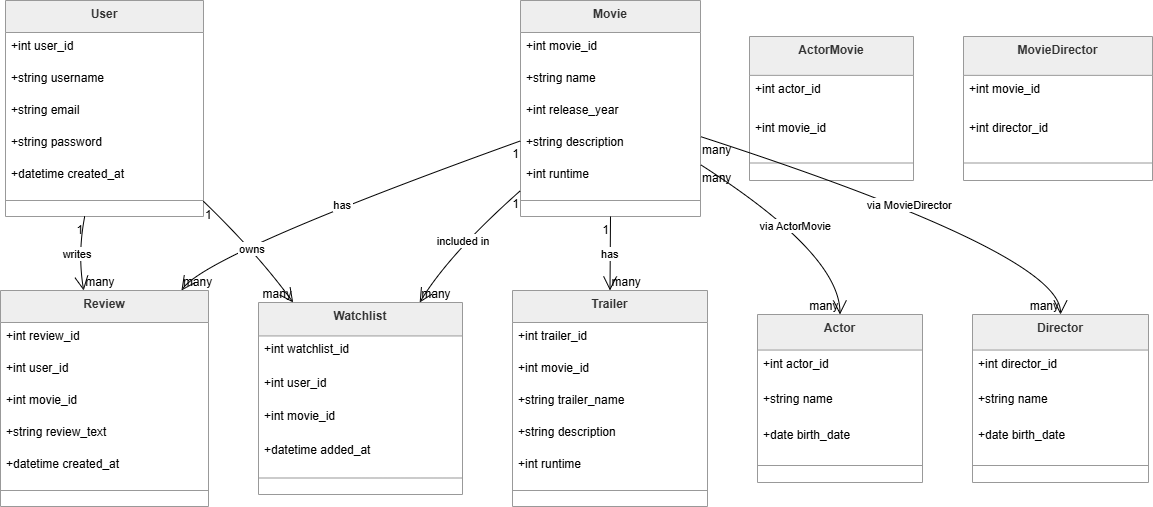

The diagram above was exported from draw.io. Its source (the exported page's mxGraphModel, read from the mxfile embedded in the PNG):
<mxGraphModel dx="1191" dy="706" grid="1" gridSize="10" guides="1" tooltips="1" connect="1" arrows="1" fold="1" page="1" pageScale="1" pageWidth="850" pageHeight="1100" math="0" shadow="0">
  <root>
    <mxCell id="0" />
    <mxCell id="1" parent="0" />
    <mxCell id="2" parent="1" style="swimlane;fontStyle=1;align=center;verticalAlign=top;childLayout=stackLayout;horizontal=1;startSize=32;horizontalStack=0;resizeParent=1;resizeParentMax=0;resizeLast=0;collapsible=0;marginBottom=0;fillColor=light-dark(#eeeeee,#1f2020);strokeColor=light-dark(#999999,#cccccc);fontColor=light-dark(#333333,#cccccc);" value="User" vertex="1">
      <mxGeometry height="216" width="198" x="13" y="8" as="geometry" />
    </mxCell>
    <mxCell id="3" parent="2" style="text;strokeColor=none;fillColor=none;align=left;verticalAlign=top;spacingLeft=4;spacingRight=4;overflow=hidden;rotatable=0;points=[[0,0.5],[1,0.5]];portConstraint=eastwest;" value="+int user_id" vertex="1">
      <mxGeometry height="32" width="198" y="32" as="geometry" />
    </mxCell>
    <mxCell id="4" parent="2" style="text;strokeColor=none;fillColor=none;align=left;verticalAlign=top;spacingLeft=4;spacingRight=4;overflow=hidden;rotatable=0;points=[[0,0.5],[1,0.5]];portConstraint=eastwest;" value="+string username" vertex="1">
      <mxGeometry height="32" width="198" y="64" as="geometry" />
    </mxCell>
    <mxCell id="5" parent="2" style="text;strokeColor=none;fillColor=none;align=left;verticalAlign=top;spacingLeft=4;spacingRight=4;overflow=hidden;rotatable=0;points=[[0,0.5],[1,0.5]];portConstraint=eastwest;" value="+string email" vertex="1">
      <mxGeometry height="32" width="198" y="96" as="geometry" />
    </mxCell>
    <mxCell id="6" parent="2" style="text;strokeColor=none;fillColor=none;align=left;verticalAlign=top;spacingLeft=4;spacingRight=4;overflow=hidden;rotatable=0;points=[[0,0.5],[1,0.5]];portConstraint=eastwest;" value="+string password" vertex="1">
      <mxGeometry height="32" width="198" y="128" as="geometry" />
    </mxCell>
    <mxCell id="7" parent="2" style="text;strokeColor=none;fillColor=none;align=left;verticalAlign=top;spacingLeft=4;spacingRight=4;overflow=hidden;rotatable=0;points=[[0,0.5],[1,0.5]];portConstraint=eastwest;" value="+datetime created_at" vertex="1">
      <mxGeometry height="32" width="198" y="160" as="geometry" />
    </mxCell>
    <mxCell id="8" parent="2" style="line;strokeWidth=1;fillColor=none;align=left;verticalAlign=middle;spacingTop=-1;spacingLeft=3;spacingRight=3;rotatable=0;labelPosition=right;points=[];portConstraint=eastwest;strokeColor=inherit;" vertex="1">
      <mxGeometry height="16" width="198" y="192" as="geometry" />
    </mxCell>
    <mxCell id="9" parent="1" style="swimlane;fontStyle=1;align=center;verticalAlign=top;childLayout=stackLayout;horizontal=1;startSize=32;horizontalStack=0;resizeParent=1;resizeParentMax=0;resizeLast=0;collapsible=0;marginBottom=0;fillColor=light-dark(#eeeeee,#1f2020);strokeColor=light-dark(#999999,#cccccc);fontColor=light-dark(#333333,#cccccc);" value="Review" vertex="1">
      <mxGeometry height="216" width="208" x="8" y="298" as="geometry" />
    </mxCell>
    <mxCell id="10" parent="9" style="text;strokeColor=none;fillColor=none;align=left;verticalAlign=top;spacingLeft=4;spacingRight=4;overflow=hidden;rotatable=0;points=[[0,0.5],[1,0.5]];portConstraint=eastwest;" value="+int review_id" vertex="1">
      <mxGeometry height="32" width="208" y="32" as="geometry" />
    </mxCell>
    <mxCell id="11" parent="9" style="text;strokeColor=none;fillColor=none;align=left;verticalAlign=top;spacingLeft=4;spacingRight=4;overflow=hidden;rotatable=0;points=[[0,0.5],[1,0.5]];portConstraint=eastwest;" value="+int user_id" vertex="1">
      <mxGeometry height="32" width="208" y="64" as="geometry" />
    </mxCell>
    <mxCell id="12" parent="9" style="text;strokeColor=none;fillColor=none;align=left;verticalAlign=top;spacingLeft=4;spacingRight=4;overflow=hidden;rotatable=0;points=[[0,0.5],[1,0.5]];portConstraint=eastwest;" value="+int movie_id" vertex="1">
      <mxGeometry height="32" width="208" y="96" as="geometry" />
    </mxCell>
    <mxCell id="13" parent="9" style="text;strokeColor=none;fillColor=none;align=left;verticalAlign=top;spacingLeft=4;spacingRight=4;overflow=hidden;rotatable=0;points=[[0,0.5],[1,0.5]];portConstraint=eastwest;" value="+string review_text" vertex="1">
      <mxGeometry height="32" width="208" y="128" as="geometry" />
    </mxCell>
    <mxCell id="14" parent="9" style="text;strokeColor=none;fillColor=none;align=left;verticalAlign=top;spacingLeft=4;spacingRight=4;overflow=hidden;rotatable=0;points=[[0,0.5],[1,0.5]];portConstraint=eastwest;" value="+datetime created_at" vertex="1">
      <mxGeometry height="32" width="208" y="160" as="geometry" />
    </mxCell>
    <mxCell id="15" parent="9" style="line;strokeWidth=1;fillColor=none;align=left;verticalAlign=middle;spacingTop=-1;spacingLeft=3;spacingRight=3;rotatable=0;labelPosition=right;points=[];portConstraint=eastwest;strokeColor=inherit;" vertex="1">
      <mxGeometry height="16" width="208" y="192" as="geometry" />
    </mxCell>
    <mxCell id="16" parent="1" style="swimlane;fontStyle=1;align=center;verticalAlign=top;childLayout=stackLayout;horizontal=1;startSize=33.45454545454545;horizontalStack=0;resizeParent=1;resizeParentMax=0;resizeLast=0;collapsible=0;marginBottom=0;fillColor=light-dark(#eeeeee,#1f2020);strokeColor=light-dark(#999999,#cccccc);fontColor=light-dark(#333333,#cccccc);" value="Watchlist" vertex="1">
      <mxGeometry height="192" width="204" x="266" y="310" as="geometry" />
    </mxCell>
    <mxCell id="17" parent="16" style="text;strokeColor=none;fillColor=none;align=left;verticalAlign=top;spacingLeft=4;spacingRight=4;overflow=hidden;rotatable=0;points=[[0,0.5],[1,0.5]];portConstraint=eastwest;" value="+int watchlist_id" vertex="1">
      <mxGeometry height="33" width="204" y="33" as="geometry" />
    </mxCell>
    <mxCell id="18" parent="16" style="text;strokeColor=none;fillColor=none;align=left;verticalAlign=top;spacingLeft=4;spacingRight=4;overflow=hidden;rotatable=0;points=[[0,0.5],[1,0.5]];portConstraint=eastwest;" value="+int user_id" vertex="1">
      <mxGeometry height="33" width="204" y="67" as="geometry" />
    </mxCell>
    <mxCell id="19" parent="16" style="text;strokeColor=none;fillColor=none;align=left;verticalAlign=top;spacingLeft=4;spacingRight=4;overflow=hidden;rotatable=0;points=[[0,0.5],[1,0.5]];portConstraint=eastwest;" value="+int movie_id" vertex="1">
      <mxGeometry height="33" width="204" y="100" as="geometry" />
    </mxCell>
    <mxCell id="20" parent="16" style="text;strokeColor=none;fillColor=none;align=left;verticalAlign=top;spacingLeft=4;spacingRight=4;overflow=hidden;rotatable=0;points=[[0,0.5],[1,0.5]];portConstraint=eastwest;" value="+datetime added_at" vertex="1">
      <mxGeometry height="33" width="204" y="134" as="geometry" />
    </mxCell>
    <mxCell id="21" parent="16" style="line;strokeWidth=1;fillColor=none;align=left;verticalAlign=middle;spacingTop=-1;spacingLeft=3;spacingRight=3;rotatable=0;labelPosition=right;points=[];portConstraint=eastwest;strokeColor=inherit;" vertex="1">
      <mxGeometry height="17" width="204" y="167" as="geometry" />
    </mxCell>
    <mxCell id="22" parent="1" style="swimlane;fontStyle=1;align=center;verticalAlign=top;childLayout=stackLayout;horizontal=1;startSize=32;horizontalStack=0;resizeParent=1;resizeParentMax=0;resizeLast=0;collapsible=0;marginBottom=0;fillColor=light-dark(#eeeeee,#1f2020);strokeColor=light-dark(#999999,#cccccc);fontColor=light-dark(#333333,#cccccc);" value="Movie" vertex="1">
      <mxGeometry height="216" width="180" x="528" y="8" as="geometry" />
    </mxCell>
    <mxCell id="23" parent="22" style="text;strokeColor=none;fillColor=none;align=left;verticalAlign=top;spacingLeft=4;spacingRight=4;overflow=hidden;rotatable=0;points=[[0,0.5],[1,0.5]];portConstraint=eastwest;" value="+int movie_id" vertex="1">
      <mxGeometry height="32" width="180" y="32" as="geometry" />
    </mxCell>
    <mxCell id="24" parent="22" style="text;strokeColor=none;fillColor=none;align=left;verticalAlign=top;spacingLeft=4;spacingRight=4;overflow=hidden;rotatable=0;points=[[0,0.5],[1,0.5]];portConstraint=eastwest;" value="+string name" vertex="1">
      <mxGeometry height="32" width="180" y="64" as="geometry" />
    </mxCell>
    <mxCell id="25" parent="22" style="text;strokeColor=none;fillColor=none;align=left;verticalAlign=top;spacingLeft=4;spacingRight=4;overflow=hidden;rotatable=0;points=[[0,0.5],[1,0.5]];portConstraint=eastwest;" value="+int release_year" vertex="1">
      <mxGeometry height="32" width="180" y="96" as="geometry" />
    </mxCell>
    <mxCell id="26" parent="22" style="text;strokeColor=none;fillColor=none;align=left;verticalAlign=top;spacingLeft=4;spacingRight=4;overflow=hidden;rotatable=0;points=[[0,0.5],[1,0.5]];portConstraint=eastwest;" value="+string description" vertex="1">
      <mxGeometry height="32" width="180" y="128" as="geometry" />
    </mxCell>
    <mxCell id="27" parent="22" style="text;strokeColor=none;fillColor=none;align=left;verticalAlign=top;spacingLeft=4;spacingRight=4;overflow=hidden;rotatable=0;points=[[0,0.5],[1,0.5]];portConstraint=eastwest;" value="+int runtime" vertex="1">
      <mxGeometry height="32" width="180" y="160" as="geometry" />
    </mxCell>
    <mxCell id="28" parent="22" style="line;strokeWidth=1;fillColor=none;align=left;verticalAlign=middle;spacingTop=-1;spacingLeft=3;spacingRight=3;rotatable=0;labelPosition=right;points=[];portConstraint=eastwest;strokeColor=inherit;" vertex="1">
      <mxGeometry height="16" width="180" y="192" as="geometry" />
    </mxCell>
    <mxCell id="29" parent="1" style="swimlane;fontStyle=1;align=center;verticalAlign=top;childLayout=stackLayout;horizontal=1;startSize=32;horizontalStack=0;resizeParent=1;resizeParentMax=0;resizeLast=0;collapsible=0;marginBottom=0;fillColor=light-dark(#eeeeee,#1f2020);strokeColor=light-dark(#999999,#cccccc);fontColor=light-dark(#333333,#cccccc);" value="Trailer" vertex="1">
      <mxGeometry height="216" width="195" x="520" y="298" as="geometry" />
    </mxCell>
    <mxCell id="30" parent="29" style="text;strokeColor=none;fillColor=none;align=left;verticalAlign=top;spacingLeft=4;spacingRight=4;overflow=hidden;rotatable=0;points=[[0,0.5],[1,0.5]];portConstraint=eastwest;" value="+int trailer_id" vertex="1">
      <mxGeometry height="32" width="195" y="32" as="geometry" />
    </mxCell>
    <mxCell id="31" parent="29" style="text;strokeColor=none;fillColor=none;align=left;verticalAlign=top;spacingLeft=4;spacingRight=4;overflow=hidden;rotatable=0;points=[[0,0.5],[1,0.5]];portConstraint=eastwest;" value="+int movie_id" vertex="1">
      <mxGeometry height="32" width="195" y="64" as="geometry" />
    </mxCell>
    <mxCell id="32" parent="29" style="text;strokeColor=none;fillColor=none;align=left;verticalAlign=top;spacingLeft=4;spacingRight=4;overflow=hidden;rotatable=0;points=[[0,0.5],[1,0.5]];portConstraint=eastwest;" value="+string trailer_name" vertex="1">
      <mxGeometry height="32" width="195" y="96" as="geometry" />
    </mxCell>
    <mxCell id="33" parent="29" style="text;strokeColor=none;fillColor=none;align=left;verticalAlign=top;spacingLeft=4;spacingRight=4;overflow=hidden;rotatable=0;points=[[0,0.5],[1,0.5]];portConstraint=eastwest;" value="+string description" vertex="1">
      <mxGeometry height="32" width="195" y="128" as="geometry" />
    </mxCell>
    <mxCell id="34" parent="29" style="text;strokeColor=none;fillColor=none;align=left;verticalAlign=top;spacingLeft=4;spacingRight=4;overflow=hidden;rotatable=0;points=[[0,0.5],[1,0.5]];portConstraint=eastwest;" value="+int runtime" vertex="1">
      <mxGeometry height="32" width="195" y="160" as="geometry" />
    </mxCell>
    <mxCell id="35" parent="29" style="line;strokeWidth=1;fillColor=none;align=left;verticalAlign=middle;spacingTop=-1;spacingLeft=3;spacingRight=3;rotatable=0;labelPosition=right;points=[];portConstraint=eastwest;strokeColor=inherit;" vertex="1">
      <mxGeometry height="16" width="195" y="192" as="geometry" />
    </mxCell>
    <mxCell id="36" parent="1" style="swimlane;fontStyle=1;align=center;verticalAlign=top;childLayout=stackLayout;horizontal=1;startSize=35.55555555555556;horizontalStack=0;resizeParent=1;resizeParentMax=0;resizeLast=0;collapsible=0;marginBottom=0;fillColor=light-dark(#eeeeee,#1f2020);strokeColor=light-dark(#999999,#cccccc);fontColor=light-dark(#333333,#cccccc);" value="Actor" vertex="1">
      <mxGeometry height="168" width="165" x="765" y="322" as="geometry" />
    </mxCell>
    <mxCell id="37" parent="36" style="text;strokeColor=none;fillColor=none;align=left;verticalAlign=top;spacingLeft=4;spacingRight=4;overflow=hidden;rotatable=0;points=[[0,0.5],[1,0.5]];portConstraint=eastwest;" value="+int actor_id" vertex="1">
      <mxGeometry height="36" width="165" y="36" as="geometry" />
    </mxCell>
    <mxCell id="38" parent="36" style="text;strokeColor=none;fillColor=none;align=left;verticalAlign=top;spacingLeft=4;spacingRight=4;overflow=hidden;rotatable=0;points=[[0,0.5],[1,0.5]];portConstraint=eastwest;" value="+string name" vertex="1">
      <mxGeometry height="36" width="165" y="71" as="geometry" />
    </mxCell>
    <mxCell id="39" parent="36" style="text;strokeColor=none;fillColor=none;align=left;verticalAlign=top;spacingLeft=4;spacingRight=4;overflow=hidden;rotatable=0;points=[[0,0.5],[1,0.5]];portConstraint=eastwest;" value="+date birth_date" vertex="1">
      <mxGeometry height="36" width="165" y="107" as="geometry" />
    </mxCell>
    <mxCell id="40" parent="36" style="line;strokeWidth=1;fillColor=none;align=left;verticalAlign=middle;spacingTop=-1;spacingLeft=3;spacingRight=3;rotatable=0;labelPosition=right;points=[];portConstraint=eastwest;strokeColor=inherit;" vertex="1">
      <mxGeometry height="18" width="165" y="142" as="geometry" />
    </mxCell>
    <mxCell id="41" parent="1" style="swimlane;fontStyle=1;align=center;verticalAlign=top;childLayout=stackLayout;horizontal=1;startSize=35.55555555555556;horizontalStack=0;resizeParent=1;resizeParentMax=0;resizeLast=0;collapsible=0;marginBottom=0;fillColor=light-dark(#eeeeee,#1f2020);strokeColor=light-dark(#999999,#cccccc);fontColor=light-dark(#333333,#cccccc);" value="Director" vertex="1">
      <mxGeometry height="168" width="176" x="980" y="322" as="geometry" />
    </mxCell>
    <mxCell id="42" parent="41" style="text;strokeColor=none;fillColor=none;align=left;verticalAlign=top;spacingLeft=4;spacingRight=4;overflow=hidden;rotatable=0;points=[[0,0.5],[1,0.5]];portConstraint=eastwest;" value="+int director_id" vertex="1">
      <mxGeometry height="36" width="176" y="36" as="geometry" />
    </mxCell>
    <mxCell id="43" parent="41" style="text;strokeColor=none;fillColor=none;align=left;verticalAlign=top;spacingLeft=4;spacingRight=4;overflow=hidden;rotatable=0;points=[[0,0.5],[1,0.5]];portConstraint=eastwest;" value="+string name" vertex="1">
      <mxGeometry height="36" width="176" y="71" as="geometry" />
    </mxCell>
    <mxCell id="44" parent="41" style="text;strokeColor=none;fillColor=none;align=left;verticalAlign=top;spacingLeft=4;spacingRight=4;overflow=hidden;rotatable=0;points=[[0,0.5],[1,0.5]];portConstraint=eastwest;" value="+date birth_date" vertex="1">
      <mxGeometry height="36" width="176" y="107" as="geometry" />
    </mxCell>
    <mxCell id="45" parent="41" style="line;strokeWidth=1;fillColor=none;align=left;verticalAlign=middle;spacingTop=-1;spacingLeft=3;spacingRight=3;rotatable=0;labelPosition=right;points=[];portConstraint=eastwest;strokeColor=inherit;" vertex="1">
      <mxGeometry height="18" width="176" y="142" as="geometry" />
    </mxCell>
    <mxCell id="46" parent="1" style="swimlane;fontStyle=1;align=center;verticalAlign=top;childLayout=stackLayout;horizontal=1;startSize=38.857142857142854;horizontalStack=0;resizeParent=1;resizeParentMax=0;resizeLast=0;collapsible=0;marginBottom=0;fillColor=light-dark(#eeeeee,#1f2020);strokeColor=light-dark(#999999,#cccccc);fontColor=light-dark(#333333,#cccccc);" value="ActorMovie" vertex="1">
      <mxGeometry height="144" width="164" x="757" y="44" as="geometry" />
    </mxCell>
    <mxCell id="47" parent="46" style="text;strokeColor=none;fillColor=none;align=left;verticalAlign=top;spacingLeft=4;spacingRight=4;overflow=hidden;rotatable=0;points=[[0,0.5],[1,0.5]];portConstraint=eastwest;" value="+int actor_id" vertex="1">
      <mxGeometry height="39" width="164" y="39" as="geometry" />
    </mxCell>
    <mxCell id="48" parent="46" style="text;strokeColor=none;fillColor=none;align=left;verticalAlign=top;spacingLeft=4;spacingRight=4;overflow=hidden;rotatable=0;points=[[0,0.5],[1,0.5]];portConstraint=eastwest;" value="+int movie_id" vertex="1">
      <mxGeometry height="39" width="164" y="78" as="geometry" />
    </mxCell>
    <mxCell id="49" parent="46" style="line;strokeWidth=1;fillColor=none;align=left;verticalAlign=middle;spacingTop=-1;spacingLeft=3;spacingRight=3;rotatable=0;labelPosition=right;points=[];portConstraint=eastwest;strokeColor=inherit;" vertex="1">
      <mxGeometry height="19" width="164" y="117" as="geometry" />
    </mxCell>
    <mxCell id="50" parent="1" style="swimlane;fontStyle=1;align=center;verticalAlign=top;childLayout=stackLayout;horizontal=1;startSize=38.857142857142854;horizontalStack=0;resizeParent=1;resizeParentMax=0;resizeLast=0;collapsible=0;marginBottom=0;fillColor=light-dark(#eeeeee,#1f2020);strokeColor=light-dark(#999999,#cccccc);fontColor=light-dark(#333333,#cccccc);" value="MovieDirector" vertex="1">
      <mxGeometry height="144" width="189" x="971" y="44" as="geometry" />
    </mxCell>
    <mxCell id="51" parent="50" style="text;strokeColor=none;fillColor=none;align=left;verticalAlign=top;spacingLeft=4;spacingRight=4;overflow=hidden;rotatable=0;points=[[0,0.5],[1,0.5]];portConstraint=eastwest;" value="+int movie_id" vertex="1">
      <mxGeometry height="39" width="189" y="39" as="geometry" />
    </mxCell>
    <mxCell id="52" parent="50" style="text;strokeColor=none;fillColor=none;align=left;verticalAlign=top;spacingLeft=4;spacingRight=4;overflow=hidden;rotatable=0;points=[[0,0.5],[1,0.5]];portConstraint=eastwest;" value="+int director_id" vertex="1">
      <mxGeometry height="39" width="189" y="78" as="geometry" />
    </mxCell>
    <mxCell id="53" parent="50" style="line;strokeWidth=1;fillColor=none;align=left;verticalAlign=middle;spacingTop=-1;spacingLeft=3;spacingRight=3;rotatable=0;labelPosition=right;points=[];portConstraint=eastwest;strokeColor=inherit;" vertex="1">
      <mxGeometry height="19" width="189" y="117" as="geometry" />
    </mxCell>
    <mxCell id="54" edge="1" parent="1" source="2" style="curved=1;startArrow=none;endArrow=open;endSize=12;exitX=0.4;exitY=1;entryX=0.4;entryY=0;" target="9" value="writes">
      <mxGeometry relative="1" as="geometry">
        <Array as="points">
          <mxPoint x="85" y="261" />
        </Array>
      </mxGeometry>
    </mxCell>
    <mxCell id="55" parent="54" style="edgeLabel;resizable=0;labelBackgroundColor=none;fontSize=12;align=right;verticalAlign=top;" value="1" vertex="1">
      <mxGeometry relative="1" x="-1" as="geometry" />
    </mxCell>
    <mxCell id="56" parent="54" style="edgeLabel;resizable=0;labelBackgroundColor=none;fontSize=12;align=left;verticalAlign=bottom;" value="many" vertex="1">
      <mxGeometry relative="1" x="1" as="geometry" />
    </mxCell>
    <mxCell id="57" edge="1" parent="1" source="22" style="curved=1;startArrow=none;endArrow=open;endSize=12;exitX=0;exitY=0.65;entryX=0.87;entryY=0;" target="9" value="has">
      <mxGeometry relative="1" as="geometry">
        <Array as="points">
          <mxPoint x="215" y="261" />
        </Array>
      </mxGeometry>
    </mxCell>
    <mxCell id="58" parent="57" style="edgeLabel;resizable=0;labelBackgroundColor=none;fontSize=12;align=right;verticalAlign=top;" value="1" vertex="1">
      <mxGeometry relative="1" x="-1" as="geometry" />
    </mxCell>
    <mxCell id="59" parent="57" style="edgeLabel;resizable=0;labelBackgroundColor=none;fontSize=12;align=left;verticalAlign=bottom;" value="many" vertex="1">
      <mxGeometry relative="1" x="1" as="geometry" />
    </mxCell>
    <mxCell id="60" edge="1" parent="1" source="2" style="curved=1;startArrow=none;endArrow=open;endSize=12;exitX=1;exitY=0.93;entryX=0.17;entryY=0;" target="16" value="owns">
      <mxGeometry relative="1" as="geometry">
        <Array as="points">
          <mxPoint x="265" y="261" />
        </Array>
      </mxGeometry>
    </mxCell>
    <mxCell id="61" parent="60" style="edgeLabel;resizable=0;labelBackgroundColor=none;fontSize=12;align=left;verticalAlign=top;" value="1" vertex="1">
      <mxGeometry relative="1" x="-1" as="geometry" />
    </mxCell>
    <mxCell id="62" parent="60" style="edgeLabel;resizable=0;labelBackgroundColor=none;fontSize=12;align=right;verticalAlign=bottom;" value="many" vertex="1">
      <mxGeometry relative="1" x="1" as="geometry" />
    </mxCell>
    <mxCell id="63" edge="1" parent="1" source="22" style="curved=1;startArrow=none;endArrow=open;endSize=12;exitX=0;exitY=0.88;entryX=0.79;entryY=0;" target="16" value="included in">
      <mxGeometry relative="1" as="geometry">
        <Array as="points">
          <mxPoint x="457" y="261" />
        </Array>
      </mxGeometry>
    </mxCell>
    <mxCell id="64" parent="63" style="edgeLabel;resizable=0;labelBackgroundColor=none;fontSize=12;align=right;verticalAlign=top;" value="1" vertex="1">
      <mxGeometry relative="1" x="-1" as="geometry" />
    </mxCell>
    <mxCell id="65" parent="63" style="edgeLabel;resizable=0;labelBackgroundColor=none;fontSize=12;align=left;verticalAlign=bottom;" value="many" vertex="1">
      <mxGeometry relative="1" x="1" as="geometry" />
    </mxCell>
    <mxCell id="66" edge="1" parent="1" source="22" style="curved=1;startArrow=none;endArrow=open;endSize=12;exitX=0.5;exitY=1;entryX=0.5;entryY=0;" target="29" value="has">
      <mxGeometry relative="1" as="geometry">
        <Array as="points" />
      </mxGeometry>
    </mxCell>
    <mxCell id="67" parent="66" style="edgeLabel;resizable=0;labelBackgroundColor=none;fontSize=12;align=right;verticalAlign=top;" value="1" vertex="1">
      <mxGeometry relative="1" x="-1" as="geometry" />
    </mxCell>
    <mxCell id="68" parent="66" style="edgeLabel;resizable=0;labelBackgroundColor=none;fontSize=12;align=left;verticalAlign=bottom;" value="many" vertex="1">
      <mxGeometry relative="1" x="1" as="geometry" />
    </mxCell>
    <mxCell id="69" edge="1" parent="1" source="22" style="curved=1;startArrow=none;endArrow=open;endSize=12;exitX=1;exitY=0.76;entryX=0.5;entryY=0;" target="36" value="via ActorMovie">
      <mxGeometry relative="1" as="geometry">
        <Array as="points">
          <mxPoint x="847" y="261" />
        </Array>
      </mxGeometry>
    </mxCell>
    <mxCell id="70" parent="69" style="edgeLabel;resizable=0;labelBackgroundColor=none;fontSize=12;align=left;verticalAlign=top;" value="many" vertex="1">
      <mxGeometry relative="1" x="-1" as="geometry" />
    </mxCell>
    <mxCell id="71" parent="69" style="edgeLabel;resizable=0;labelBackgroundColor=none;fontSize=12;align=right;verticalAlign=bottom;" value="many" vertex="1">
      <mxGeometry relative="1" x="1" as="geometry" />
    </mxCell>
    <mxCell id="72" edge="1" parent="1" source="22" style="curved=1;startArrow=none;endArrow=open;endSize=12;exitX=1;exitY=0.63;entryX=0.5;entryY=0;" target="41" value="via MovieDirector">
      <mxGeometry relative="1" as="geometry">
        <Array as="points">
          <mxPoint x="1068" y="261" />
        </Array>
      </mxGeometry>
    </mxCell>
    <mxCell id="73" parent="72" style="edgeLabel;resizable=0;labelBackgroundColor=none;fontSize=12;align=left;verticalAlign=top;" value="many" vertex="1">
      <mxGeometry relative="1" x="-1" as="geometry" />
    </mxCell>
    <mxCell id="74" parent="72" style="edgeLabel;resizable=0;labelBackgroundColor=none;fontSize=12;align=right;verticalAlign=bottom;" value="many" vertex="1">
      <mxGeometry relative="1" x="1" as="geometry" />
    </mxCell>
  </root>
</mxGraphModel>